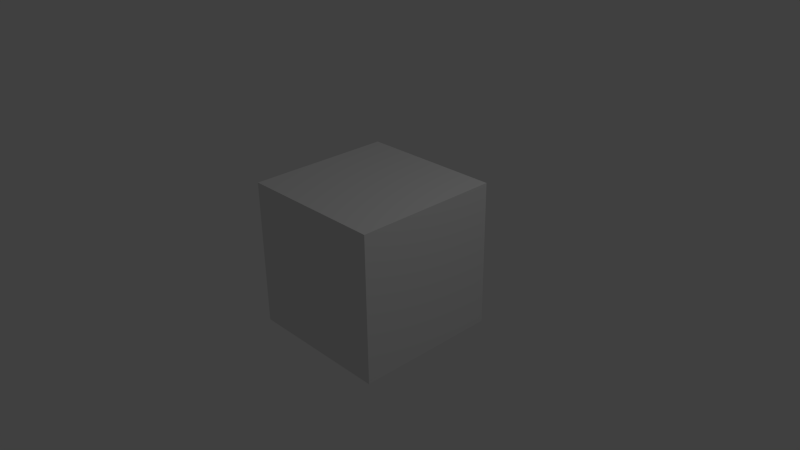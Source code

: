 # Source: cube.blend  (saved by Blender 2.62.0; exported with 4.5.12 LTS)
import bpy
from mathutils import Matrix  # noqa: F401  (used for matrix-valued properties, if any)

bpy.ops.wm.read_factory_settings(use_empty=True)
scene = bpy.context.scene
scene.name = 'Scene'

# ---- collections
col_collection_1 = bpy.data.collections.new('Collection 1'); scene.collection.children.link(col_collection_1)

# ---- materials (node trees are filled in below, after node groups)
mat_material = bpy.data.materials.new('Material')
mat_material.alpha_threshold = 0.0
mat_material.use_transparent_shadow = False
mat_material.roughness = 0.5
mat_material.line_color = (0.0, 0.0, 0.0, 1.0)

# ---- material node trees

# ---- world
world_world = bpy.data.worlds.new('World'); scene.world = world_world
world_world.color = (0.05088, 0.05088, 0.05088)
world_world.use_sun_shadow = False
world_world.sun_shadow_jitter_overblur = 0.0
world_world.cycles.sampling_method = 'MANUAL'
world_world.cycles.sample_map_resolution = 256

# ---- cameras
cam_camera = bpy.data.cameras.new('Camera')
cam_camera.clip_end = 100.0
cam_camera.lens = 35.0
cam_camera.sensor_width = 32.0
cam_camera.sensor_height = 18.0
cam_camera.ortho_scale = 7.314
cam_camera.dof.focus_distance = 0.0
cam_camera.dof.aperture_fstop = 128.0

# ---- lights
light_lamp = bpy.data.lights.new('Lamp', 'POINT')
light_lamp.transmission_factor = 0.0
light_lamp.cutoff_distance = 30.0
light_lamp.energy = 100.0
light_lamp.shadow_buffer_clip_start = 1.001
light_lamp.shadow_soft_size = 1.0
light_lamp.shadow_maximum_resolution = 0.006
light_lamp.use_absolute_resolution = True
light_lamp.cycles.use_multiple_importance_sampling = False

# ---- meshes
me_cube = bpy.data.meshes.new('Cube')
me_cube.from_pydata([(1.0, 1.0, -1.0), (1.0, -1.0, -1.0), (-1.0, -1.0, -1.0), (-1.0, 1.0, -1.0), (1.0, 1.0, 1.0), (1.0, -1.0, 1.0), (-1.0, -1.0, 1.0), (-1.0, 1.0, 1.0)], [], [(0, 1, 2, 3), (4, 7, 6, 5), (0, 4, 5, 1), (1, 5, 6, 2), (2, 6, 7, 3), (4, 0, 3, 7)])
_uv = me_cube.uv_layers.new(name='UVMap')
_uv.uv.foreach_set('vector', [0.3756, 0.5006, 0.6244, 0.5006, 0.6244, 0.7494, 0.3756, 0.7494, 0.3756, 0.2519, 0.3756, 0.003126, 0.6244, 0.003126, 0.6244, 0.2519, 0.3756, 0.5006, 0.3756, 0.2519, 0.6244, 0.2519, 0.6244, 0.5006, 0.8731, 0.7494, 0.8731, 0.9981, 0.6244, 0.9981, 0.6244, 0.7494, 0.6244, 0.7494, 0.6244, 0.9981, 0.3756, 0.9981, 0.3756, 0.7494, 0.1269, 0.9981, 0.1269, 0.7494, 0.3756, 0.7494, 0.3756, 0.9981])
me_cube.materials.append(mat_material)
me_cube.use_remesh_preserve_volume = False
me_cube.use_remesh_preserve_attributes = False
me_cube.use_mirror_vertex_groups = False
me_cube.update()

# ---- objects
ob_cube = bpy.data.objects.new('Cube', me_cube)
ob_lamp = bpy.data.objects.new('Lamp', light_lamp)
ob_camera = bpy.data.objects.new('Camera', cam_camera)

# ---- transforms, parenting, visibility, modifiers, constraints
ob_cube.location = (0.0, 0.0, 0.0)
ob_cube.lock_rotations_4d = False
ob_cube.empty_display_type = 'ARROWS'
ob_cube.lineart.crease_threshold = 0.0
ob_lamp.location = (4.076, 1.005, 5.904)
ob_lamp.rotation_euler = (0.6503, 0.05522, 1.866)
ob_lamp.lock_rotations_4d = False
ob_lamp.empty_display_type = 'ARROWS'
ob_lamp.color = (0.0, 0.0, 0.0, 0.0)
ob_lamp.lineart.crease_threshold = 0.0
ob_camera.location = (7.481, -6.508, 5.344)
ob_camera.rotation_euler = (1.109, 0.01082, 0.8149)
ob_camera.lock_rotations_4d = False
ob_camera.empty_display_type = 'ARROWS'
ob_camera.color = (0.0, 0.0, 0.0, 0.0)
ob_camera.display_type = 'WIRE'
ob_camera.lineart.crease_threshold = 0.0

# ---- collection membership
col_collection_1.objects.link(ob_cube)
col_collection_1.objects.link(ob_lamp)
col_collection_1.objects.link(ob_camera)

# ---- scene / render settings (as saved in the file)
scene.camera = ob_camera
scene.frame_start = 1; scene.frame_end = 250; scene.frame_set(1)
scene.render.engine = 'BLENDER_EEVEE_NEXT'
scene.render.image_settings.color_mode = 'RGB'
scene.render.image_settings.compression = 90
scene.render.resolution_percentage = 50
scene.render.dither_intensity = 0.0
scene.render.bake_margin = 2
scene.render.bake_bias = 0.0
scene.cycles.use_denoising = False
scene.cycles.samples = 10
scene.cycles.sampling_pattern = 'TABULATED_SOBOL'
scene.cycles.light_sampling_threshold = 0.0
scene.cycles.use_adaptive_sampling = False
scene.cycles.use_light_tree = False
scene.cycles.blur_glossy = 0.0
scene.cycles.volume_bounces = 1
scene.cycles.pixel_filter_type = 'GAUSSIAN'
scene.cycles.sample_clamp_indirect = 0.0
scene.view_settings.view_transform = 'Standard'
bpy.context.view_layer.update()
